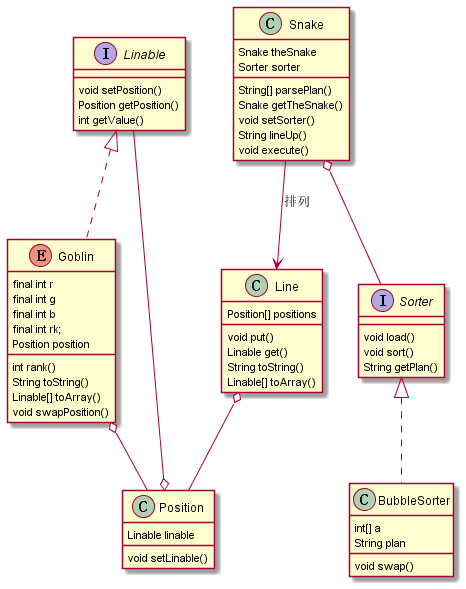

The diagram above was rendered by PlantUML. Its source (embedded in the PNG):
@startuml

interface Linable{
    void setPosition()
    Position getPosition()
    int getValue()
}
enum Goblin implements Linable{
    final int r
    final int g
    final int b
    final int rk;
    Position position
    int rank()
    String toString()
    Linable[] toArray()
    void swapPosition()
}
class Position {
    Linable linable 
    void setLinable()
}
class Line {
    Position[] positions
    void put()
    Linable get()
    String toString()
    Linable[] toArray()
}
interface Sorter {
    void load()
    void sort()
    String getPlan()
}
class BubbleSorter implements Sorter {
    int[] a
    String plan
    void swap() 
}
class Snake{
    Snake theSnake
    Sorter sorter
    String[] parsePlan()
    Snake getTheSnake()
    void setSorter()
    String lineUp()
    void execute()
}


Line o-- Position
Goblin  o--  Position
Snake o-- Sorter
Snake --> Line: 排列
Linable --o Position 



@enduml